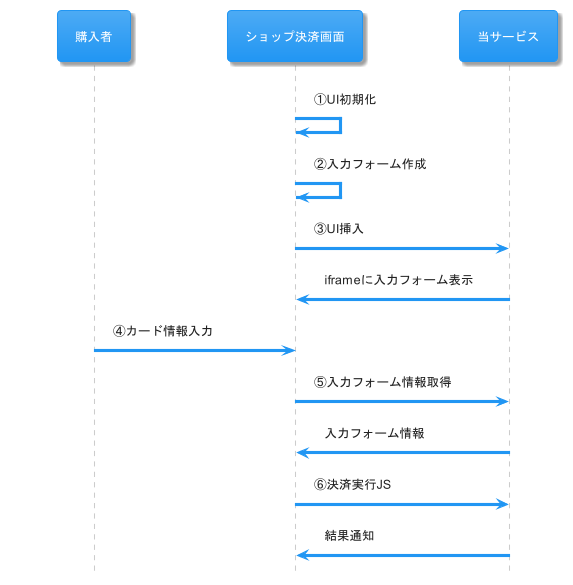

The diagram above was rendered by PlantUML. Its source (embedded in the PNG):
@startuml ui_flow
!theme materia
skinparam defaultFontName sans-serif
skinparam backgroundColor white
' title UIコンポーネントで決済する
hide footbox
participant "購入者" as customer
' actor 購入者 as act
participant "ショップ決済画面" as browser
' participant "iframe" as iframe
participant "当サービス" as 当サービス

skinparam actorStyle awesome

' browser -> 当サービス : ①当サービスJS読み込み
' browser <- 当サービス : ②当サービスJS読み込み
browser -> browser : ①UI初期化
browser -> browser : ②入力フォーム作成
browser -> 当サービス : ③UI挿入
browser <- 当サービス : iframeに入力フォーム表示
customer -> browser : ④カード情報入力
browser -> 当サービス : ⑤入力フォーム情報取得
browser <- 当サービス : 入力フォーム情報
browser -> 当サービス : ⑥決済実行JS
browser <- 当サービス : 結果通知


@enduml